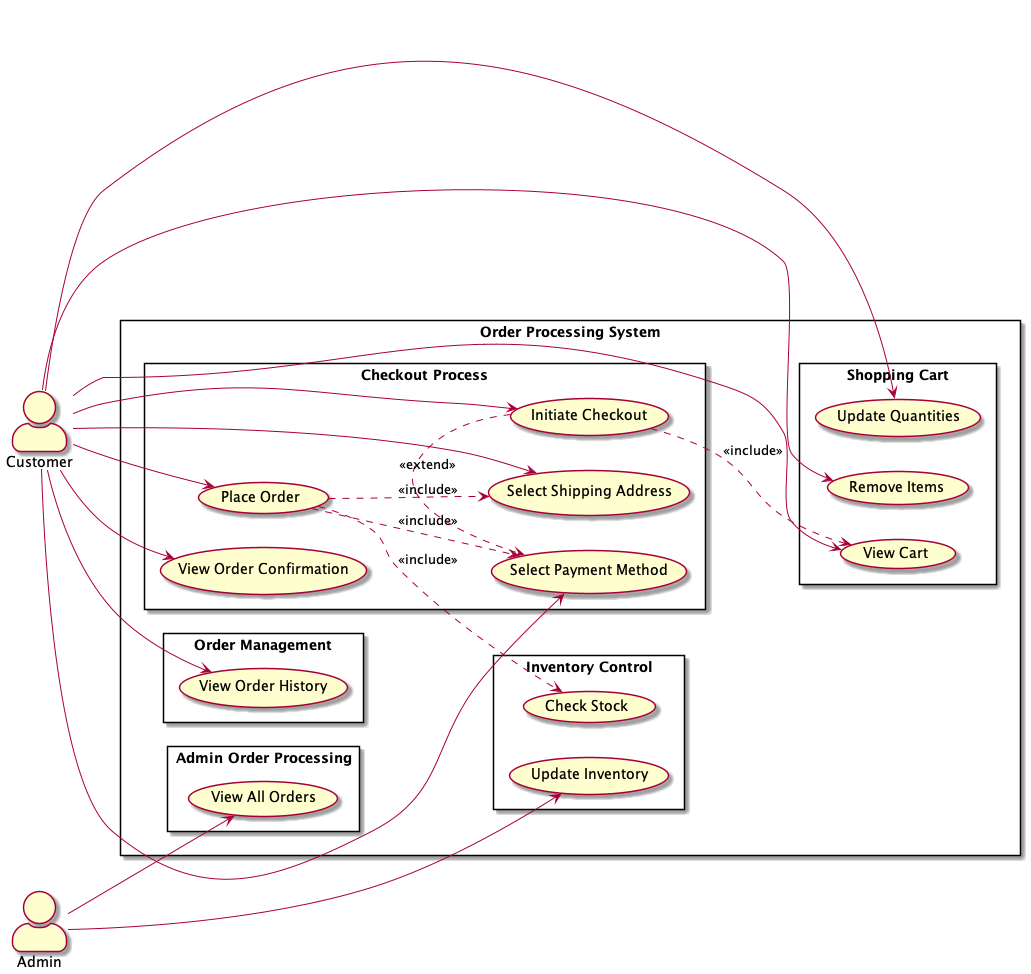

The diagram above was rendered by PlantUML. Its source (embedded in the PNG):
@startuml Order Processing Use Cases

skinparam actorStyle awesome
skinparam packageStyle rectangle
skinparam usecaseStyle roundedBox

left to right direction

actor Customer as customer
actor "Admin" as admin

rectangle "Order Processing System" {
    package "Shopping Cart" {
        usecase "View Cart" as viewCart
        usecase "Update Quantities" as updateCart
        usecase "Remove Items" as removeItems
    }

    package "Checkout Process" {
        usecase "Initiate Checkout" as checkout
        usecase "Select Shipping Address" as shipping
        usecase "Select Payment Method" as payment
        usecase "Place Order" as placeOrder
        usecase "View Order Confirmation" as confirmation
    }

    package "Order Management" {
        usecase "View Order History" as orderHistory
    }

    package "Admin Order Processing" {
        usecase "View All Orders" as viewOrders
    }

    package "Inventory Control" {
        usecase "Check Stock" as checkStock
        usecase "Update Inventory" as updateInventory
    }
}

' Customer interactions
customer --> viewCart
customer --> updateCart
customer --> removeItems
customer --> checkout
customer --> shipping
customer --> payment
customer --> placeOrder
customer --> confirmation
customer --> orderHistory

' Admin interactions
admin --> viewOrders
admin --> updateInventory

' Include relationships
checkout ..> viewCart : <<include>>
placeOrder ..> checkStock : <<include>>
placeOrder ..> shipping : <<include>>
placeOrder ..> payment : <<include>>

' Extend relationships
checkout .> payment : <<extend>>

@enduml